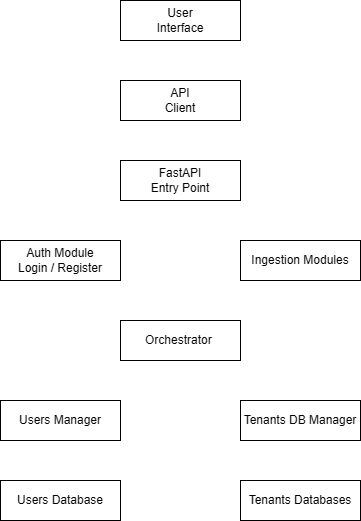

The diagram above was exported from draw.io. Its source (the exported page's mxGraphModel, read from the mxfile embedded in the PNG):
<mxGraphModel dx="1030" dy="567" grid="1" gridSize="10" guides="1" tooltips="1" connect="1" arrows="1" fold="1" page="1" pageScale="1" pageWidth="850" pageHeight="1100" math="0" shadow="0">
  <root>
    <mxCell id="0" />
    <mxCell id="1" parent="0" />
    <mxCell id="c_PtiKYLA_AhPJzD8fpV-1" parent="1" style="rounded=0;whiteSpace=wrap;html=1;" value="User&lt;div&gt;Interface&lt;/div&gt;" vertex="1">
      <mxGeometry height="40" width="120" x="360" y="40" as="geometry" />
    </mxCell>
    <mxCell id="c_PtiKYLA_AhPJzD8fpV-3" parent="1" style="rounded=0;whiteSpace=wrap;html=1;" value="API&lt;div&gt;Client&lt;/div&gt;" vertex="1">
      <mxGeometry height="40" width="120" x="360" y="120" as="geometry" />
    </mxCell>
    <mxCell id="c_PtiKYLA_AhPJzD8fpV-4" parent="1" style="rounded=0;whiteSpace=wrap;html=1;" value="FastAPI&lt;div&gt;Entry Point&lt;/div&gt;" vertex="1">
      <mxGeometry height="40" width="120" x="360" y="200" as="geometry" />
    </mxCell>
    <mxCell id="c_PtiKYLA_AhPJzD8fpV-5" parent="1" style="rounded=0;whiteSpace=wrap;html=1;" value="Auth Module&lt;div&gt;Login / Register&lt;/div&gt;" vertex="1">
      <mxGeometry height="40" width="120" x="240" y="280" as="geometry" />
    </mxCell>
    <mxCell id="c_PtiKYLA_AhPJzD8fpV-6" parent="1" style="rounded=0;whiteSpace=wrap;html=1;" value="Ingestion Modules" vertex="1">
      <mxGeometry height="40" width="120" x="480" y="280" as="geometry" />
    </mxCell>
    <mxCell id="c_PtiKYLA_AhPJzD8fpV-7" parent="1" style="rounded=0;whiteSpace=wrap;html=1;" value="Orchestrator&amp;nbsp;" vertex="1">
      <mxGeometry height="40" width="120" x="360" y="360" as="geometry" />
    </mxCell>
    <mxCell id="c_PtiKYLA_AhPJzD8fpV-8" parent="1" style="rounded=0;whiteSpace=wrap;html=1;" value="Users Manager" vertex="1">
      <mxGeometry height="40" width="120" x="240" y="440" as="geometry" />
    </mxCell>
    <mxCell id="c_PtiKYLA_AhPJzD8fpV-9" parent="1" style="rounded=0;whiteSpace=wrap;html=1;" value="Users Database" vertex="1">
      <mxGeometry height="40" width="120" x="240" y="520" as="geometry" />
    </mxCell>
    <mxCell id="c_PtiKYLA_AhPJzD8fpV-10" parent="1" style="rounded=0;whiteSpace=wrap;html=1;" value="Tenants DB Manager" vertex="1">
      <mxGeometry height="40" width="120" x="480" y="440" as="geometry" />
    </mxCell>
    <mxCell id="c_PtiKYLA_AhPJzD8fpV-11" parent="1" style="rounded=0;whiteSpace=wrap;html=1;" value="Tenants Databases" vertex="1">
      <mxGeometry height="40" width="120" x="480" y="520" as="geometry" />
    </mxCell>
  </root>
</mxGraphModel>